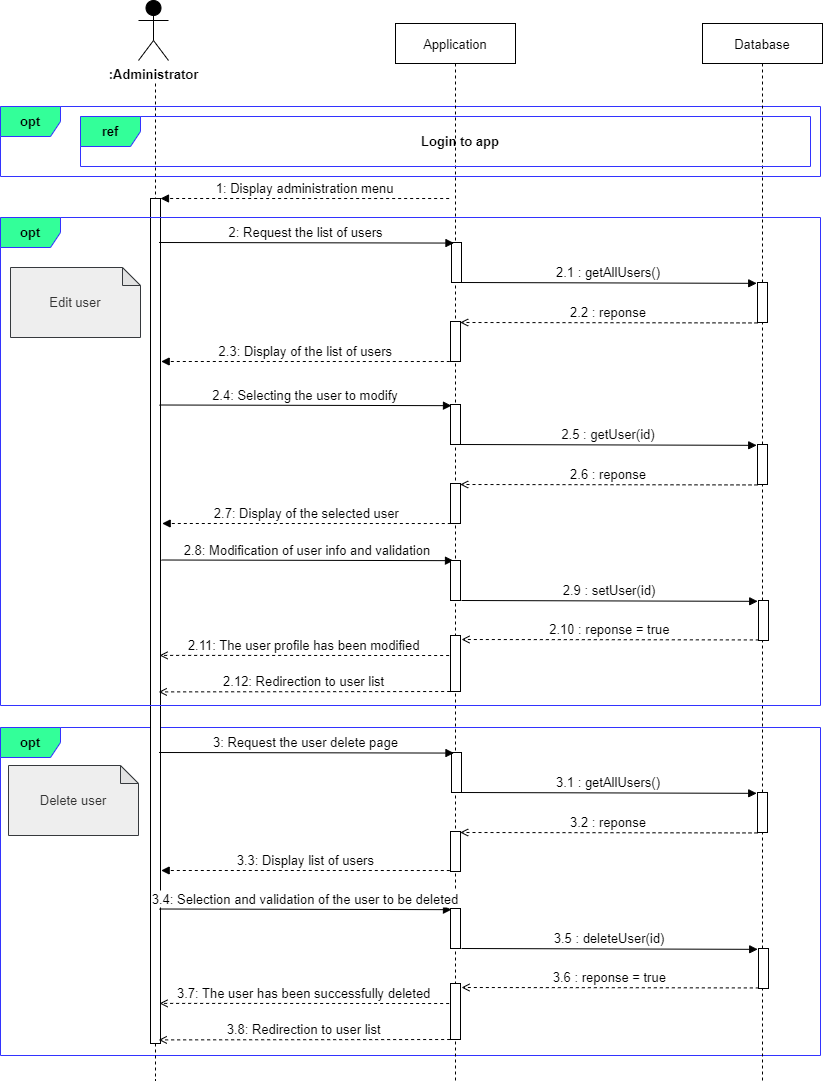

The diagram above was exported from draw.io. Its source (the exported page's mxGraphModel, read from the mxfile embedded in the PNG):
<mxGraphModel dx="1038" dy="649" grid="1" gridSize="10" guides="1" tooltips="1" connect="1" arrows="1" fold="1" page="1" pageScale="1" pageWidth="850" pageHeight="1100" math="0" shadow="0">
  <root>
    <mxCell id="hdZ5oruHOGEZLZPOvHXs-0" />
    <mxCell id="hdZ5oruHOGEZLZPOvHXs-1" parent="hdZ5oruHOGEZLZPOvHXs-0" />
    <mxCell id="hdZ5oruHOGEZLZPOvHXs-2" value="&lt;b style=&quot;font-size: 13px&quot;&gt;opt&lt;/b&gt;" style="shape=umlFrame;whiteSpace=wrap;html=1;fontColor=#000000;strokeColor=#3333FF;fillColor=#33FF99;fontSize=13;" parent="hdZ5oruHOGEZLZPOvHXs-1" vertex="1">
      <mxGeometry x="20" y="738" width="820" height="328" as="geometry" />
    </mxCell>
    <mxCell id="hdZ5oruHOGEZLZPOvHXs-4" value="&lt;b style=&quot;font-size: 13px&quot;&gt;opt&lt;/b&gt;" style="shape=umlFrame;whiteSpace=wrap;html=1;fontColor=#000000;strokeColor=#3333FF;fillColor=#33FF99;fontSize=13;" parent="hdZ5oruHOGEZLZPOvHXs-1" vertex="1">
      <mxGeometry x="20" y="117" width="820" height="70" as="geometry" />
    </mxCell>
    <mxCell id="hdZ5oruHOGEZLZPOvHXs-5" value="Database" style="shape=umlLifeline;perimeter=lifelinePerimeter;container=1;collapsible=0;recursiveResize=0;rounded=0;shadow=0;strokeWidth=1;fontSize=13;" parent="hdZ5oruHOGEZLZPOvHXs-1" vertex="1">
      <mxGeometry x="722" y="34" width="120" height="1057" as="geometry" />
    </mxCell>
    <mxCell id="hdZ5oruHOGEZLZPOvHXs-7" value="" style="shape=umlLifeline;perimeter=lifelinePerimeter;container=1;collapsible=0;recursiveResize=0;rounded=0;shadow=0;strokeWidth=1;fillColor=none;strokeColor=default;fontColor=default;size=0;fontSize=13;" parent="hdZ5oruHOGEZLZPOvHXs-1" vertex="1">
      <mxGeometry x="105" y="94" width="140" height="997" as="geometry" />
    </mxCell>
    <mxCell id="hdZ5oruHOGEZLZPOvHXs-8" value=":Administrator" style="shape=umlActor;verticalLabelPosition=bottom;verticalAlign=top;html=1;outlineConnect=0;fontColor=default;strokeColor=default;fillColor=#000000;fontStyle=1;fontSize=13;" parent="hdZ5oruHOGEZLZPOvHXs-7" vertex="1">
      <mxGeometry x="53" y="-83" width="30" height="60" as="geometry" />
    </mxCell>
    <mxCell id="hdZ5oruHOGEZLZPOvHXs-9" value="" style="points=[];perimeter=orthogonalPerimeter;rounded=0;shadow=0;strokeWidth=1;fontSize=13;" parent="hdZ5oruHOGEZLZPOvHXs-7" vertex="1">
      <mxGeometry x="65" y="115" width="10" height="845" as="geometry" />
    </mxCell>
    <mxCell id="hdZ5oruHOGEZLZPOvHXs-10" value="&lt;font color=&quot;#333333&quot;&gt;&lt;span style=&quot;font-size: 13px&quot;&gt;Delete user&lt;/span&gt;&lt;/font&gt;" style="shape=note;whiteSpace=wrap;html=1;backgroundOutline=1;darkOpacity=0.05;fontSize=14;size=18;fillColor=#eeeeee;strokeColor=#36393d;fontStyle=0" parent="hdZ5oruHOGEZLZPOvHXs-7" vertex="1">
      <mxGeometry x="-77" y="682" width="130" height="70" as="geometry" />
    </mxCell>
    <mxCell id="hdZ5oruHOGEZLZPOvHXs-11" value="Application" style="shape=umlLifeline;perimeter=lifelinePerimeter;container=1;collapsible=0;recursiveResize=0;rounded=0;shadow=0;strokeWidth=1;fontSize=13;" parent="hdZ5oruHOGEZLZPOvHXs-1" vertex="1">
      <mxGeometry x="415" y="34" width="120" height="1057" as="geometry" />
    </mxCell>
    <mxCell id="hdZ5oruHOGEZLZPOvHXs-24" value="&lt;b style=&quot;font-size: 13px;&quot;&gt;ref&lt;/b&gt;" style="shape=umlFrame;whiteSpace=wrap;html=1;fontColor=#000000;strokeColor=#3333FF;fillColor=#33FF99;fontSize=13;" parent="hdZ5oruHOGEZLZPOvHXs-1" vertex="1">
      <mxGeometry x="100" y="127" width="730" height="50" as="geometry" />
    </mxCell>
    <mxCell id="hdZ5oruHOGEZLZPOvHXs-25" value="Login to app" style="text;html=1;align=center;verticalAlign=middle;whiteSpace=wrap;rounded=0;fontSize=13;fontStyle=1;fontColor=#000000;" parent="hdZ5oruHOGEZLZPOvHXs-1" vertex="1">
      <mxGeometry x="160" y="127" width="640" height="50" as="geometry" />
    </mxCell>
    <mxCell id="hdZ5oruHOGEZLZPOvHXs-26" value="1: Display administration menu" style="verticalAlign=bottom;endArrow=block;shadow=0;strokeWidth=1;dashed=1;exitX=-0.008;exitY=0.979;exitDx=0;exitDy=0;exitPerimeter=0;entryX=1.128;entryY=-0.021;entryDx=0;entryDy=0;entryPerimeter=0;fontSize=13;" parent="hdZ5oruHOGEZLZPOvHXs-1" edge="1">
      <mxGeometry relative="1" as="geometry">
        <mxPoint x="468.64000000000016" y="209.01999999999998" as="sourcePoint" />
        <mxPoint x="180.00000000000028" y="208.9989999999998" as="targetPoint" />
      </mxGeometry>
    </mxCell>
    <mxCell id="hdZ5oruHOGEZLZPOvHXs-27" value="&lt;b style=&quot;font-size: 13px&quot;&gt;opt&lt;/b&gt;" style="shape=umlFrame;whiteSpace=wrap;html=1;fontColor=#000000;strokeColor=#3333FF;fillColor=#33FF99;fontSize=13;" parent="hdZ5oruHOGEZLZPOvHXs-1" vertex="1">
      <mxGeometry x="20" y="228" width="820" height="488" as="geometry" />
    </mxCell>
    <mxCell id="hdZ5oruHOGEZLZPOvHXs-28" value="" style="points=[];perimeter=orthogonalPerimeter;rounded=0;shadow=0;strokeWidth=1;fontSize=13;" parent="hdZ5oruHOGEZLZPOvHXs-1" vertex="1">
      <mxGeometry x="778" y="611" width="10" height="40" as="geometry" />
    </mxCell>
    <mxCell id="hdZ5oruHOGEZLZPOvHXs-29" value="" style="html=1;points=[];perimeter=orthogonalPerimeter;fontColor=default;strokeColor=default;fillColor=default;fontSize=13;" parent="hdZ5oruHOGEZLZPOvHXs-1" vertex="1">
      <mxGeometry x="470" y="646" width="10" height="56" as="geometry" />
    </mxCell>
    <mxCell id="hdZ5oruHOGEZLZPOvHXs-30" value="2.4: Selecting the user to modify" style="verticalAlign=bottom;endArrow=block;shadow=0;strokeWidth=1;entryX=0.2;entryY=0.061;entryDx=0;entryDy=0;entryPerimeter=0;fontSize=13;" parent="hdZ5oruHOGEZLZPOvHXs-1" edge="1">
      <mxGeometry relative="1" as="geometry">
        <mxPoint x="179" y="415.5000000000001" as="sourcePoint" />
        <mxPoint x="471" y="416.15999999999997" as="targetPoint" />
      </mxGeometry>
    </mxCell>
    <mxCell id="hdZ5oruHOGEZLZPOvHXs-31" value="" style="points=[];perimeter=orthogonalPerimeter;rounded=0;shadow=0;strokeWidth=1;fontSize=13;" parent="hdZ5oruHOGEZLZPOvHXs-1" vertex="1">
      <mxGeometry x="471" y="253" width="10" height="40" as="geometry" />
    </mxCell>
    <mxCell id="hdZ5oruHOGEZLZPOvHXs-32" value="2: Request the list of users" style="verticalAlign=bottom;endArrow=block;shadow=0;strokeWidth=1;entryX=-0.008;entryY=0.019;entryDx=0;entryDy=0;entryPerimeter=0;fontSize=13;" parent="hdZ5oruHOGEZLZPOvHXs-1" edge="1">
      <mxGeometry relative="1" as="geometry">
        <mxPoint x="178.53999999999996" y="253" as="sourcePoint" />
        <mxPoint x="473.46000000000004" y="253.56999999999994" as="targetPoint" />
      </mxGeometry>
    </mxCell>
    <mxCell id="hdZ5oruHOGEZLZPOvHXs-33" value="2.9 : setUser(id)" style="verticalAlign=bottom;endArrow=block;shadow=0;strokeWidth=1;entryX=-0.078;entryY=0.128;entryDx=0;entryDy=0;entryPerimeter=0;fontSize=13;" parent="hdZ5oruHOGEZLZPOvHXs-1" edge="1">
      <mxGeometry relative="1" as="geometry">
        <mxPoint x="481" y="611" as="sourcePoint" />
        <mxPoint x="777.22" y="611.8399999999999" as="targetPoint" />
      </mxGeometry>
    </mxCell>
    <mxCell id="hdZ5oruHOGEZLZPOvHXs-34" value="2.10 : reponse = true" style="verticalAlign=bottom;endArrow=open;shadow=0;strokeWidth=1;dashed=1;entryX=0.488;entryY=0.335;entryDx=0;entryDy=0;entryPerimeter=0;exitX=-0.033;exitY=0.242;exitDx=0;exitDy=0;exitPerimeter=0;endFill=0;fontSize=13;" parent="hdZ5oruHOGEZLZPOvHXs-1" edge="1">
      <mxGeometry relative="1" as="geometry">
        <mxPoint x="778.3499999999997" y="650.4399999999998" as="sourcePoint" />
        <mxPoint x="481" y="650" as="targetPoint" />
      </mxGeometry>
    </mxCell>
    <mxCell id="hdZ5oruHOGEZLZPOvHXs-35" value="2.11: The user profile has been modified" style="verticalAlign=bottom;endArrow=open;shadow=0;strokeWidth=1;dashed=1;exitX=-0.008;exitY=0.979;exitDx=0;exitDy=0;exitPerimeter=0;entryX=0.529;entryY=0.57;entryDx=0;entryDy=0;entryPerimeter=0;endFill=0;fontSize=13;" parent="hdZ5oruHOGEZLZPOvHXs-1" edge="1">
      <mxGeometry relative="1" as="geometry">
        <mxPoint x="468.6400000000001" y="666.02" as="sourcePoint" />
        <mxPoint x="179.05999999999995" y="665.8899999999999" as="targetPoint" />
      </mxGeometry>
    </mxCell>
    <mxCell id="hdZ5oruHOGEZLZPOvHXs-36" value="2.12: Redirection to user list" style="verticalAlign=bottom;endArrow=open;shadow=0;strokeWidth=1;dashed=1;exitX=-0.008;exitY=0.979;exitDx=0;exitDy=0;exitPerimeter=0;entryX=0.523;entryY=0.591;entryDx=0;entryDy=0;entryPerimeter=0;fontSize=13;endFill=0;" parent="hdZ5oruHOGEZLZPOvHXs-1" edge="1">
      <mxGeometry relative="1" as="geometry">
        <mxPoint x="469.6400000000001" y="702.02" as="sourcePoint" />
        <mxPoint x="178.22000000000003" y="702.4069999999999" as="targetPoint" />
      </mxGeometry>
    </mxCell>
    <mxCell id="hdZ5oruHOGEZLZPOvHXs-37" value="&lt;font color=&quot;#333333&quot;&gt;&lt;span style=&quot;font-size: 13px&quot;&gt;Edit user&lt;/span&gt;&lt;/font&gt;" style="shape=note;whiteSpace=wrap;html=1;backgroundOutline=1;darkOpacity=0.05;fontSize=14;size=18;fillColor=#eeeeee;strokeColor=#36393d;fontStyle=0" parent="hdZ5oruHOGEZLZPOvHXs-1" vertex="1">
      <mxGeometry x="30" y="278" width="130" height="70" as="geometry" />
    </mxCell>
    <mxCell id="hdZ5oruHOGEZLZPOvHXs-38" value="2.3: Display of the list of users" style="verticalAlign=bottom;endArrow=block;shadow=0;strokeWidth=1;dashed=1;exitX=-0.008;exitY=0.979;exitDx=0;exitDy=0;exitPerimeter=0;entryX=1.128;entryY=-0.021;entryDx=0;entryDy=0;entryPerimeter=0;fontSize=13;" parent="hdZ5oruHOGEZLZPOvHXs-1" edge="1">
      <mxGeometry relative="1" as="geometry">
        <mxPoint x="469.32000000000016" y="372.02" as="sourcePoint" />
        <mxPoint x="180.6800000000003" y="371.9989999999998" as="targetPoint" />
      </mxGeometry>
    </mxCell>
    <mxCell id="hdZ5oruHOGEZLZPOvHXs-39" value="2.7: Display of the selected user" style="verticalAlign=bottom;endArrow=block;shadow=0;strokeWidth=1;dashed=1;exitX=-0.008;exitY=0.979;exitDx=0;exitDy=0;exitPerimeter=0;entryX=1.128;entryY=-0.021;entryDx=0;entryDy=0;entryPerimeter=0;fontSize=13;" parent="hdZ5oruHOGEZLZPOvHXs-1" edge="1">
      <mxGeometry relative="1" as="geometry">
        <mxPoint x="470.32000000000016" y="534.02" as="sourcePoint" />
        <mxPoint x="181.6800000000003" y="533.9989999999998" as="targetPoint" />
      </mxGeometry>
    </mxCell>
    <mxCell id="hdZ5oruHOGEZLZPOvHXs-40" value="2.8: Modification of user info and validation" style="verticalAlign=bottom;endArrow=block;shadow=0;strokeWidth=1;entryX=0.2;entryY=0.061;entryDx=0;entryDy=0;entryPerimeter=0;fontSize=13;" parent="hdZ5oruHOGEZLZPOvHXs-1" edge="1">
      <mxGeometry relative="1" as="geometry">
        <mxPoint x="181" y="570.5" as="sourcePoint" />
        <mxPoint x="473" y="571.1599999999999" as="targetPoint" />
      </mxGeometry>
    </mxCell>
    <mxCell id="hdZ5oruHOGEZLZPOvHXs-41" value="" style="points=[];perimeter=orthogonalPerimeter;rounded=0;shadow=0;strokeWidth=1;fontSize=13;" parent="hdZ5oruHOGEZLZPOvHXs-1" vertex="1">
      <mxGeometry x="470" y="415" width="10" height="40" as="geometry" />
    </mxCell>
    <mxCell id="hdZ5oruHOGEZLZPOvHXs-42" value="" style="points=[];perimeter=orthogonalPerimeter;rounded=0;shadow=0;strokeWidth=1;fontSize=13;" parent="hdZ5oruHOGEZLZPOvHXs-1" vertex="1">
      <mxGeometry x="470" y="571" width="10" height="40" as="geometry" />
    </mxCell>
    <mxCell id="hdZ5oruHOGEZLZPOvHXs-43" value="" style="points=[];perimeter=orthogonalPerimeter;rounded=0;shadow=0;strokeWidth=1;fontSize=13;" parent="hdZ5oruHOGEZLZPOvHXs-1" vertex="1">
      <mxGeometry x="778" y="959" width="10" height="40" as="geometry" />
    </mxCell>
    <mxCell id="hdZ5oruHOGEZLZPOvHXs-44" value="" style="html=1;points=[];perimeter=orthogonalPerimeter;fontColor=default;strokeColor=default;fillColor=default;fontSize=13;" parent="hdZ5oruHOGEZLZPOvHXs-1" vertex="1">
      <mxGeometry x="470" y="994" width="10" height="56" as="geometry" />
    </mxCell>
    <mxCell id="hdZ5oruHOGEZLZPOvHXs-45" value="3.4: Selection and validation of the user to be deleted" style="verticalAlign=bottom;endArrow=block;shadow=0;strokeWidth=1;entryX=0.2;entryY=0.061;entryDx=0;entryDy=0;entryPerimeter=0;fontSize=13;" parent="hdZ5oruHOGEZLZPOvHXs-1" edge="1">
      <mxGeometry relative="1" as="geometry">
        <mxPoint x="179" y="919.5" as="sourcePoint" />
        <mxPoint x="471" y="920.1599999999999" as="targetPoint" />
      </mxGeometry>
    </mxCell>
    <mxCell id="hdZ5oruHOGEZLZPOvHXs-46" value="" style="points=[];perimeter=orthogonalPerimeter;rounded=0;shadow=0;strokeWidth=1;fontSize=13;" parent="hdZ5oruHOGEZLZPOvHXs-1" vertex="1">
      <mxGeometry x="471" y="763" width="10" height="40" as="geometry" />
    </mxCell>
    <mxCell id="hdZ5oruHOGEZLZPOvHXs-47" value="3: Request the user delete page" style="verticalAlign=bottom;endArrow=block;shadow=0;strokeWidth=1;entryX=-0.008;entryY=0.019;entryDx=0;entryDy=0;entryPerimeter=0;fontSize=13;" parent="hdZ5oruHOGEZLZPOvHXs-1" edge="1">
      <mxGeometry relative="1" as="geometry">
        <mxPoint x="178.53999999999996" y="763" as="sourcePoint" />
        <mxPoint x="473.46000000000004" y="763.5699999999999" as="targetPoint" />
      </mxGeometry>
    </mxCell>
    <mxCell id="hdZ5oruHOGEZLZPOvHXs-48" value="3.5 : deleteUser(id)" style="verticalAlign=bottom;endArrow=block;shadow=0;strokeWidth=1;entryX=-0.078;entryY=0.128;entryDx=0;entryDy=0;entryPerimeter=0;fontSize=13;" parent="hdZ5oruHOGEZLZPOvHXs-1" edge="1">
      <mxGeometry relative="1" as="geometry">
        <mxPoint x="481" y="959" as="sourcePoint" />
        <mxPoint x="777.22" y="959.8399999999999" as="targetPoint" />
      </mxGeometry>
    </mxCell>
    <mxCell id="hdZ5oruHOGEZLZPOvHXs-49" value="3.6 : reponse = true" style="verticalAlign=bottom;endArrow=open;shadow=0;strokeWidth=1;dashed=1;entryX=0.488;entryY=0.335;entryDx=0;entryDy=0;entryPerimeter=0;exitX=-0.033;exitY=0.242;exitDx=0;exitDy=0;exitPerimeter=0;endFill=0;fontSize=13;" parent="hdZ5oruHOGEZLZPOvHXs-1" edge="1">
      <mxGeometry relative="1" as="geometry">
        <mxPoint x="778.3499999999997" y="998.4399999999998" as="sourcePoint" />
        <mxPoint x="481" y="998" as="targetPoint" />
      </mxGeometry>
    </mxCell>
    <mxCell id="hdZ5oruHOGEZLZPOvHXs-50" value="3.7: The user has been successfully deleted" style="verticalAlign=bottom;endArrow=open;shadow=0;strokeWidth=1;dashed=1;exitX=-0.008;exitY=0.979;exitDx=0;exitDy=0;exitPerimeter=0;entryX=0.529;entryY=0.57;entryDx=0;entryDy=0;entryPerimeter=0;endFill=0;fontSize=13;" parent="hdZ5oruHOGEZLZPOvHXs-1" edge="1">
      <mxGeometry relative="1" as="geometry">
        <mxPoint x="468.6400000000001" y="1014.02" as="sourcePoint" />
        <mxPoint x="179.05999999999995" y="1013.8899999999999" as="targetPoint" />
      </mxGeometry>
    </mxCell>
    <mxCell id="hdZ5oruHOGEZLZPOvHXs-51" value="3.8: Redirection to user list" style="verticalAlign=bottom;endArrow=open;shadow=0;strokeWidth=1;dashed=1;exitX=-0.008;exitY=0.979;exitDx=0;exitDy=0;exitPerimeter=0;entryX=0.523;entryY=0.591;entryDx=0;entryDy=0;entryPerimeter=0;fontSize=13;endFill=0;" parent="hdZ5oruHOGEZLZPOvHXs-1" edge="1">
      <mxGeometry relative="1" as="geometry">
        <mxPoint x="469.6400000000001" y="1050.02" as="sourcePoint" />
        <mxPoint x="178.22000000000003" y="1050.407" as="targetPoint" />
      </mxGeometry>
    </mxCell>
    <mxCell id="hdZ5oruHOGEZLZPOvHXs-52" value="3.3: Display list of users" style="verticalAlign=bottom;endArrow=block;shadow=0;strokeWidth=1;dashed=1;exitX=-0.008;exitY=0.979;exitDx=0;exitDy=0;exitPerimeter=0;entryX=1.128;entryY=-0.021;entryDx=0;entryDy=0;entryPerimeter=0;fontSize=13;" parent="hdZ5oruHOGEZLZPOvHXs-1" edge="1">
      <mxGeometry relative="1" as="geometry">
        <mxPoint x="469.32000000000016" y="881.02" as="sourcePoint" />
        <mxPoint x="180.6800000000003" y="880.9989999999998" as="targetPoint" />
      </mxGeometry>
    </mxCell>
    <mxCell id="hdZ5oruHOGEZLZPOvHXs-53" value="" style="points=[];perimeter=orthogonalPerimeter;rounded=0;shadow=0;strokeWidth=1;fontSize=13;" parent="hdZ5oruHOGEZLZPOvHXs-1" vertex="1">
      <mxGeometry x="470" y="919" width="10" height="40" as="geometry" />
    </mxCell>
    <mxCell id="hdZ5oruHOGEZLZPOvHXs-54" value="2.1 : getAllUsers()" style="verticalAlign=bottom;endArrow=block;shadow=0;strokeWidth=1;entryX=-0.078;entryY=0.128;entryDx=0;entryDy=0;entryPerimeter=0;fontSize=13;" parent="hdZ5oruHOGEZLZPOvHXs-1" edge="1">
      <mxGeometry relative="1" as="geometry">
        <mxPoint x="480" y="293" as="sourcePoint" />
        <mxPoint x="776.22" y="293.8399999999999" as="targetPoint" />
      </mxGeometry>
    </mxCell>
    <mxCell id="hdZ5oruHOGEZLZPOvHXs-55" value="" style="points=[];perimeter=orthogonalPerimeter;rounded=0;shadow=0;strokeWidth=1;fontSize=13;" parent="hdZ5oruHOGEZLZPOvHXs-1" vertex="1">
      <mxGeometry x="777" y="293" width="10" height="40" as="geometry" />
    </mxCell>
    <mxCell id="hdZ5oruHOGEZLZPOvHXs-56" value="2.2 : reponse" style="verticalAlign=bottom;endArrow=open;shadow=0;strokeWidth=1;dashed=1;entryX=0.488;entryY=0.335;entryDx=0;entryDy=0;entryPerimeter=0;exitX=-0.033;exitY=0.242;exitDx=0;exitDy=0;exitPerimeter=0;endFill=0;fontSize=13;" parent="hdZ5oruHOGEZLZPOvHXs-1" edge="1">
      <mxGeometry relative="1" as="geometry">
        <mxPoint x="776.9999999999997" y="333.4399999999998" as="sourcePoint" />
        <mxPoint x="479.65" y="333" as="targetPoint" />
      </mxGeometry>
    </mxCell>
    <mxCell id="hdZ5oruHOGEZLZPOvHXs-57" value="" style="points=[];perimeter=orthogonalPerimeter;rounded=0;shadow=0;strokeWidth=1;fontSize=13;" parent="hdZ5oruHOGEZLZPOvHXs-1" vertex="1">
      <mxGeometry x="470" y="332" width="10" height="40" as="geometry" />
    </mxCell>
    <mxCell id="hdZ5oruHOGEZLZPOvHXs-58" value="2.5 : getUser(id)" style="verticalAlign=bottom;endArrow=block;shadow=0;strokeWidth=1;entryX=-0.078;entryY=0.128;entryDx=0;entryDy=0;entryPerimeter=0;fontSize=13;" parent="hdZ5oruHOGEZLZPOvHXs-1" edge="1">
      <mxGeometry relative="1" as="geometry">
        <mxPoint x="480" y="455" as="sourcePoint" />
        <mxPoint x="776.22" y="455.8399999999999" as="targetPoint" />
      </mxGeometry>
    </mxCell>
    <mxCell id="hdZ5oruHOGEZLZPOvHXs-59" value="" style="points=[];perimeter=orthogonalPerimeter;rounded=0;shadow=0;strokeWidth=1;fontSize=13;" parent="hdZ5oruHOGEZLZPOvHXs-1" vertex="1">
      <mxGeometry x="777" y="455" width="10" height="40" as="geometry" />
    </mxCell>
    <mxCell id="hdZ5oruHOGEZLZPOvHXs-60" value="2.6 : reponse" style="verticalAlign=bottom;endArrow=open;shadow=0;strokeWidth=1;dashed=1;entryX=0.488;entryY=0.335;entryDx=0;entryDy=0;entryPerimeter=0;exitX=-0.033;exitY=0.242;exitDx=0;exitDy=0;exitPerimeter=0;endFill=0;fontSize=13;" parent="hdZ5oruHOGEZLZPOvHXs-1" edge="1">
      <mxGeometry relative="1" as="geometry">
        <mxPoint x="776.9999999999995" y="495.4399999999998" as="sourcePoint" />
        <mxPoint x="479.6500000000001" y="495" as="targetPoint" />
      </mxGeometry>
    </mxCell>
    <mxCell id="hdZ5oruHOGEZLZPOvHXs-61" value="" style="points=[];perimeter=orthogonalPerimeter;rounded=0;shadow=0;strokeWidth=1;fontSize=13;" parent="hdZ5oruHOGEZLZPOvHXs-1" vertex="1">
      <mxGeometry x="470" y="494" width="10" height="40" as="geometry" />
    </mxCell>
    <mxCell id="hdZ5oruHOGEZLZPOvHXs-62" value="3.1 : getAllUsers()" style="verticalAlign=bottom;endArrow=block;shadow=0;strokeWidth=1;entryX=-0.078;entryY=0.128;entryDx=0;entryDy=0;entryPerimeter=0;fontSize=13;" parent="hdZ5oruHOGEZLZPOvHXs-1" edge="1">
      <mxGeometry relative="1" as="geometry">
        <mxPoint x="480" y="803" as="sourcePoint" />
        <mxPoint x="776.22" y="803.8399999999999" as="targetPoint" />
      </mxGeometry>
    </mxCell>
    <mxCell id="hdZ5oruHOGEZLZPOvHXs-63" value="" style="points=[];perimeter=orthogonalPerimeter;rounded=0;shadow=0;strokeWidth=1;fontSize=13;" parent="hdZ5oruHOGEZLZPOvHXs-1" vertex="1">
      <mxGeometry x="777" y="803" width="10" height="40" as="geometry" />
    </mxCell>
    <mxCell id="hdZ5oruHOGEZLZPOvHXs-64" value="3.2 : reponse" style="verticalAlign=bottom;endArrow=open;shadow=0;strokeWidth=1;dashed=1;entryX=0.488;entryY=0.335;entryDx=0;entryDy=0;entryPerimeter=0;exitX=-0.033;exitY=0.242;exitDx=0;exitDy=0;exitPerimeter=0;endFill=0;fontSize=13;" parent="hdZ5oruHOGEZLZPOvHXs-1" edge="1">
      <mxGeometry relative="1" as="geometry">
        <mxPoint x="776.9999999999995" y="843.4399999999998" as="sourcePoint" />
        <mxPoint x="479.6500000000001" y="843" as="targetPoint" />
      </mxGeometry>
    </mxCell>
    <mxCell id="hdZ5oruHOGEZLZPOvHXs-65" value="" style="points=[];perimeter=orthogonalPerimeter;rounded=0;shadow=0;strokeWidth=1;fontSize=13;" parent="hdZ5oruHOGEZLZPOvHXs-1" vertex="1">
      <mxGeometry x="470" y="842" width="10" height="40" as="geometry" />
    </mxCell>
  </root>
</mxGraphModel>